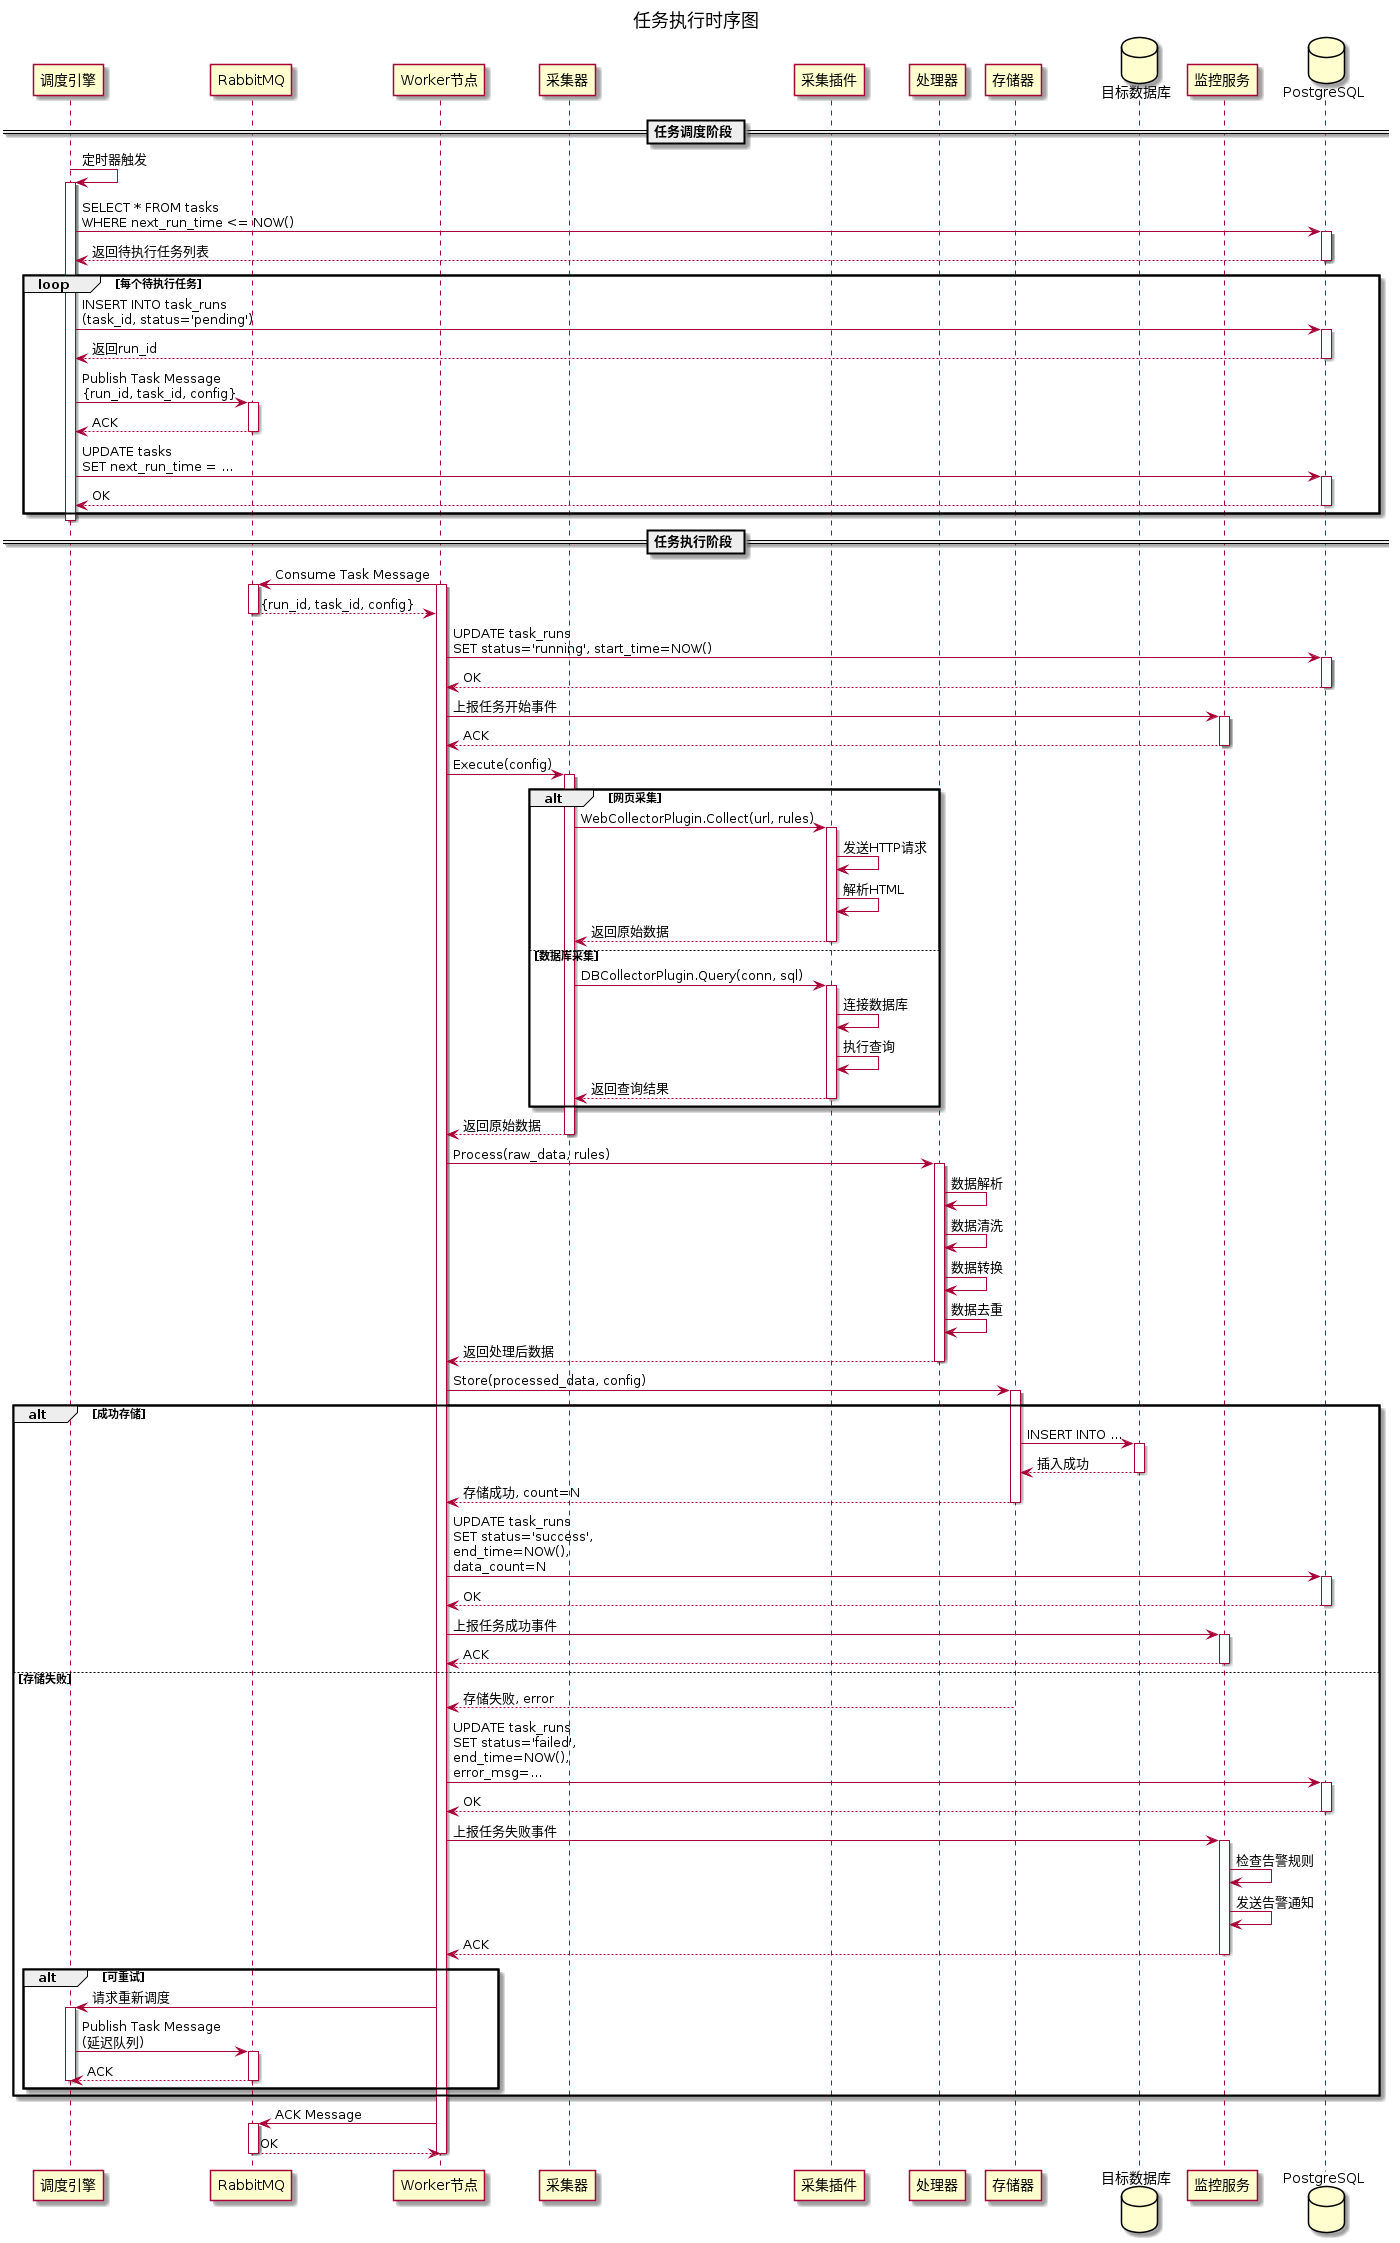

The diagram above was rendered by PlantUML. Its source (embedded in the PNG):
@startuml
title 任务执行时序图

participant "调度引擎" as Scheduler
participant "RabbitMQ" as MQ
participant "Worker节点" as Worker
participant "采集器" as Collector
participant "采集插件" as Plugin
participant "处理器" as Processor
participant "存储器" as Storage
database "目标数据库" as TargetDB
participant "监控服务" as Monitor
database "PostgreSQL" as DB

== 任务调度阶段 ==

Scheduler -> Scheduler: 定时器触发
activate Scheduler

Scheduler -> DB: SELECT * FROM tasks\nWHERE next_run_time <= NOW()
activate DB
DB --> Scheduler: 返回待执行任务列表
deactivate DB

loop 每个待执行任务
    Scheduler -> DB: INSERT INTO task_runs\n(task_id, status='pending')
    activate DB
    DB --> Scheduler: 返回run_id
    deactivate DB
    
    Scheduler -> MQ: Publish Task Message\n{run_id, task_id, config}
    activate MQ
    MQ --> Scheduler: ACK
    deactivate MQ
    
    Scheduler -> DB: UPDATE tasks\nSET next_run_time = ...
    activate DB
    DB --> Scheduler: OK
    deactivate DB
end

deactivate Scheduler

== 任务执行阶段 ==

Worker -> MQ: Consume Task Message
activate Worker
activate MQ
MQ --> Worker: {run_id, task_id, config}
deactivate MQ

Worker -> DB: UPDATE task_runs\nSET status='running', start_time=NOW()
activate DB
DB --> Worker: OK
deactivate DB

Worker -> Monitor: 上报任务开始事件
activate Monitor
Monitor --> Worker: ACK
deactivate Monitor

Worker -> Collector: Execute(config)
activate Collector

alt 网页采集
    Collector -> Plugin: WebCollectorPlugin.Collect(url, rules)
    activate Plugin
    Plugin -> Plugin: 发送HTTP请求
    Plugin -> Plugin: 解析HTML
    Plugin --> Collector: 返回原始数据
    deactivate Plugin
else 数据库采集
    Collector -> Plugin: DBCollectorPlugin.Query(conn, sql)
    activate Plugin
    Plugin -> Plugin: 连接数据库
    Plugin -> Plugin: 执行查询
    Plugin --> Collector: 返回查询结果
    deactivate Plugin
end

Collector --> Worker: 返回原始数据
deactivate Collector

Worker -> Processor: Process(raw_data, rules)
activate Processor

Processor -> Processor: 数据解析
Processor -> Processor: 数据清洗
Processor -> Processor: 数据转换
Processor -> Processor: 数据去重

Processor --> Worker: 返回处理后数据
deactivate Processor

Worker -> Storage: Store(processed_data, config)
activate Storage

alt 成功存储
    Storage -> TargetDB: INSERT INTO ...
    activate TargetDB
    TargetDB --> Storage: 插入成功
    deactivate TargetDB
    
    Storage --> Worker: 存储成功, count=N
    deactivate Storage
    
    Worker -> DB: UPDATE task_runs\nSET status='success',\nend_time=NOW(),\ndata_count=N
    activate DB
    DB --> Worker: OK
    deactivate DB
    
    Worker -> Monitor: 上报任务成功事件
    activate Monitor
    Monitor --> Worker: ACK
    deactivate Monitor
    
else 存储失败
    Storage --> Worker: 存储失败, error
    deactivate Storage
    
    Worker -> DB: UPDATE task_runs\nSET status='failed',\nend_time=NOW(),\nerror_msg=...
    activate DB
    DB --> Worker: OK
    deactivate DB
    
    Worker -> Monitor: 上报任务失败事件
    activate Monitor
    Monitor -> Monitor: 检查告警规则
    Monitor -> Monitor: 发送告警通知
    Monitor --> Worker: ACK
    deactivate Monitor
    
    alt 可重试
        Worker -> Scheduler: 请求重新调度
        activate Scheduler
        Scheduler -> MQ: Publish Task Message\n(延迟队列)
        activate MQ
        MQ --> Scheduler: ACK
        deactivate MQ
        deactivate Scheduler
    end
end

Worker -> MQ: ACK Message
activate MQ
MQ --> Worker: OK
deactivate MQ

deactivate Worker

@enduml